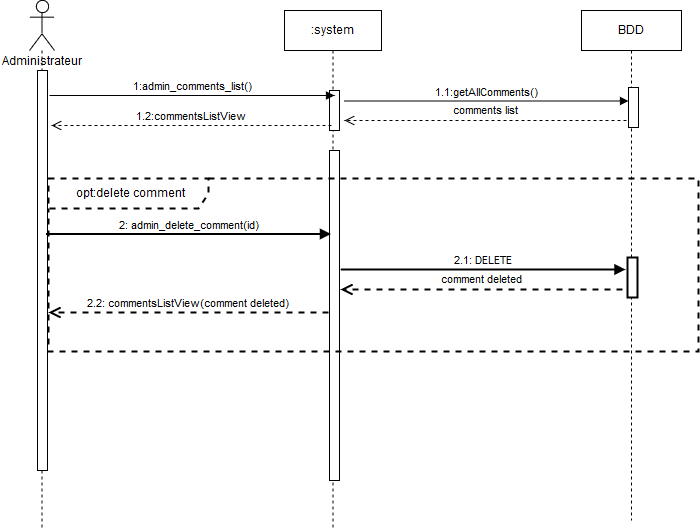

The diagram above was exported from draw.io. Its source (the exported page's mxGraphModel, read from the mxfile embedded in the PNG):
<mxGraphModel dx="1394" dy="793" grid="1" gridSize="10" guides="1" tooltips="1" connect="1" arrows="1" fold="1" page="1" pageScale="1" pageWidth="827" pageHeight="1169" math="0" shadow="0">
  <root>
    <mxCell id="0" />
    <mxCell id="1" parent="0" />
    <mxCell id="fUM2uevEOE9gBZG7iSMm-2" value="" style="shape=umlLifeline;participant=umlActor;perimeter=lifelinePerimeter;whiteSpace=wrap;html=1;container=1;collapsible=0;recursiveResize=0;verticalAlign=top;spacingTop=36;labelBackgroundColor=#ffffff;outlineConnect=0;size=50;" parent="1" vertex="1">
      <mxGeometry x="58" y="60" width="25" height="530" as="geometry" />
    </mxCell>
    <mxCell id="fUM2uevEOE9gBZG7iSMm-5" value="" style="html=1;points=[];perimeter=orthogonalPerimeter;" parent="fUM2uevEOE9gBZG7iSMm-2" vertex="1">
      <mxGeometry x="8" y="70" width="10" height="400" as="geometry" />
    </mxCell>
    <mxCell id="fUM2uevEOE9gBZG7iSMm-6" value=":system" style="html=1;points=[];perimeter=orthogonalPerimeter;shape=umlLifeline;participant=label;fontFamily=Helvetica;fontSize=12;fontColor=#000000;align=center;strokeColor=#000000;fillColor=#ffffff;recursiveResize=0;container=1;collapsible=0;" parent="1" vertex="1">
      <mxGeometry x="313" y="70" width="97" height="520" as="geometry" />
    </mxCell>
    <mxCell id="fUM2uevEOE9gBZG7iSMm-8" value="" style="html=1;points=[];perimeter=orthogonalPerimeter;" parent="fUM2uevEOE9gBZG7iSMm-6" vertex="1">
      <mxGeometry x="45" y="80" width="10" height="40" as="geometry" />
    </mxCell>
    <mxCell id="fUM2uevEOE9gBZG7iSMm-10" value="1.2:commentsListView" style="html=1;verticalAlign=bottom;endArrow=open;dashed=1;endSize=8;" parent="1" edge="1">
      <mxGeometry relative="1" as="geometry">
        <mxPoint x="360" y="185" as="sourcePoint" />
        <mxPoint x="80" y="185" as="targetPoint" />
        <Array as="points">
          <mxPoint x="230" y="185" />
        </Array>
        <mxPoint as="offset" />
      </mxGeometry>
    </mxCell>
    <mxCell id="fUM2uevEOE9gBZG7iSMm-7" value="1:admin_comments_list()" style="html=1;verticalAlign=bottom;endArrow=block;" parent="1" edge="1">
      <mxGeometry width="80" relative="1" as="geometry">
        <mxPoint x="78" y="155" as="sourcePoint" />
        <mxPoint x="363" y="155" as="targetPoint" />
      </mxGeometry>
    </mxCell>
    <mxCell id="fUM2uevEOE9gBZG7iSMm-14" value="" style="html=1;points=[];perimeter=orthogonalPerimeter;" parent="1" vertex="1">
      <mxGeometry x="358" y="210" width="10" height="330" as="geometry" />
    </mxCell>
    <mxCell id="fUM2uevEOE9gBZG7iSMm-17" value="BDD" style="html=1;points=[];perimeter=orthogonalPerimeter;shape=umlLifeline;participant=label;fontFamily=Helvetica;fontSize=12;fontColor=#000000;align=center;strokeColor=#000000;fillColor=#ffffff;recursiveResize=0;container=1;collapsible=0;" parent="1" vertex="1">
      <mxGeometry x="610" y="70" width="100" height="510" as="geometry" />
    </mxCell>
    <mxCell id="fUM2uevEOE9gBZG7iSMm-28" value="Administrateur" style="text;html=1;resizable=0;points=[];autosize=1;align=left;verticalAlign=top;spacingTop=-4;" parent="1" vertex="1">
      <mxGeometry x="29" y="113" width="100" height="20" as="geometry" />
    </mxCell>
    <mxCell id="7lEYoEYCmER66nMFLhlE-1" value="1.1:getAllComments()" style="html=1;verticalAlign=bottom;endArrow=block;exitX=1.2;exitY=0.114;exitDx=0;exitDy=0;exitPerimeter=0;" parent="1" edge="1">
      <mxGeometry width="80" relative="1" as="geometry">
        <mxPoint x="372" y="160.5" as="sourcePoint" />
        <mxPoint x="657" y="160.5" as="targetPoint" />
      </mxGeometry>
    </mxCell>
    <mxCell id="7lEYoEYCmER66nMFLhlE-2" value="comments list" style="html=1;verticalAlign=bottom;endArrow=open;dashed=1;endSize=8;" parent="1" edge="1">
      <mxGeometry x="0.0035" y="-1" relative="1" as="geometry">
        <mxPoint x="655" y="180" as="sourcePoint" />
        <mxPoint x="373" y="180" as="targetPoint" />
        <mxPoint as="offset" />
      </mxGeometry>
    </mxCell>
    <mxCell id="7lEYoEYCmER66nMFLhlE-4" value="" style="html=1;points=[];perimeter=orthogonalPerimeter;" parent="1" vertex="1">
      <mxGeometry x="657" y="147" width="10" height="40" as="geometry" />
    </mxCell>
    <mxCell id="fUM2uevEOE9gBZG7iSMm-23" value="opt:delete comment" style="shape=umlFrame;whiteSpace=wrap;html=1;width=160;height=30;dashed=1;strokeWidth=2;" parent="1" vertex="1">
      <mxGeometry x="77" y="238" width="650" height="173" as="geometry" />
    </mxCell>
    <mxCell id="jQqZS7lPE9q3gfO8sB9S-1" value="2: admin_delete_comment(id)" style="html=1;verticalAlign=bottom;endArrow=block;exitX=1.2;exitY=0.114;exitDx=0;exitDy=0;exitPerimeter=0;strokeWidth=2;" parent="1" edge="1">
      <mxGeometry width="80" relative="1" as="geometry">
        <mxPoint x="74.5" y="293.5" as="sourcePoint" />
        <mxPoint x="359.5" y="293.5" as="targetPoint" />
      </mxGeometry>
    </mxCell>
    <mxCell id="jQqZS7lPE9q3gfO8sB9S-2" value="" style="html=1;points=[];perimeter=orthogonalPerimeter;strokeWidth=2;" parent="1" vertex="1">
      <mxGeometry x="656" y="317" width="10" height="40" as="geometry" />
    </mxCell>
    <mxCell id="jQqZS7lPE9q3gfO8sB9S-3" value="2.1: DELETE" style="html=1;verticalAlign=bottom;endArrow=block;exitX=1.2;exitY=0.114;exitDx=0;exitDy=0;exitPerimeter=0;strokeWidth=2;" parent="1" edge="1">
      <mxGeometry width="80" relative="1" as="geometry">
        <mxPoint x="369" y="329" as="sourcePoint" />
        <mxPoint x="654" y="329" as="targetPoint" />
        <Array as="points">
          <mxPoint x="521" y="329" />
        </Array>
      </mxGeometry>
    </mxCell>
    <mxCell id="jQqZS7lPE9q3gfO8sB9S-4" value="comment deleted" style="html=1;verticalAlign=bottom;endArrow=open;dashed=1;endSize=8;strokeWidth=2;" parent="1" edge="1">
      <mxGeometry x="0.0035" y="-1" relative="1" as="geometry">
        <mxPoint x="651" y="349" as="sourcePoint" />
        <mxPoint x="369" y="349" as="targetPoint" />
        <mxPoint as="offset" />
      </mxGeometry>
    </mxCell>
    <mxCell id="jQqZS7lPE9q3gfO8sB9S-5" value="2.2: commentsListView(comment deleted)" style="html=1;verticalAlign=bottom;endArrow=open;dashed=1;endSize=8;strokeWidth=2;" parent="1" edge="1">
      <mxGeometry relative="1" as="geometry">
        <mxPoint x="357" y="372" as="sourcePoint" />
        <mxPoint x="77" y="372" as="targetPoint" />
        <Array as="points">
          <mxPoint x="227" y="372" />
        </Array>
        <mxPoint as="offset" />
      </mxGeometry>
    </mxCell>
  </root>
</mxGraphModel>